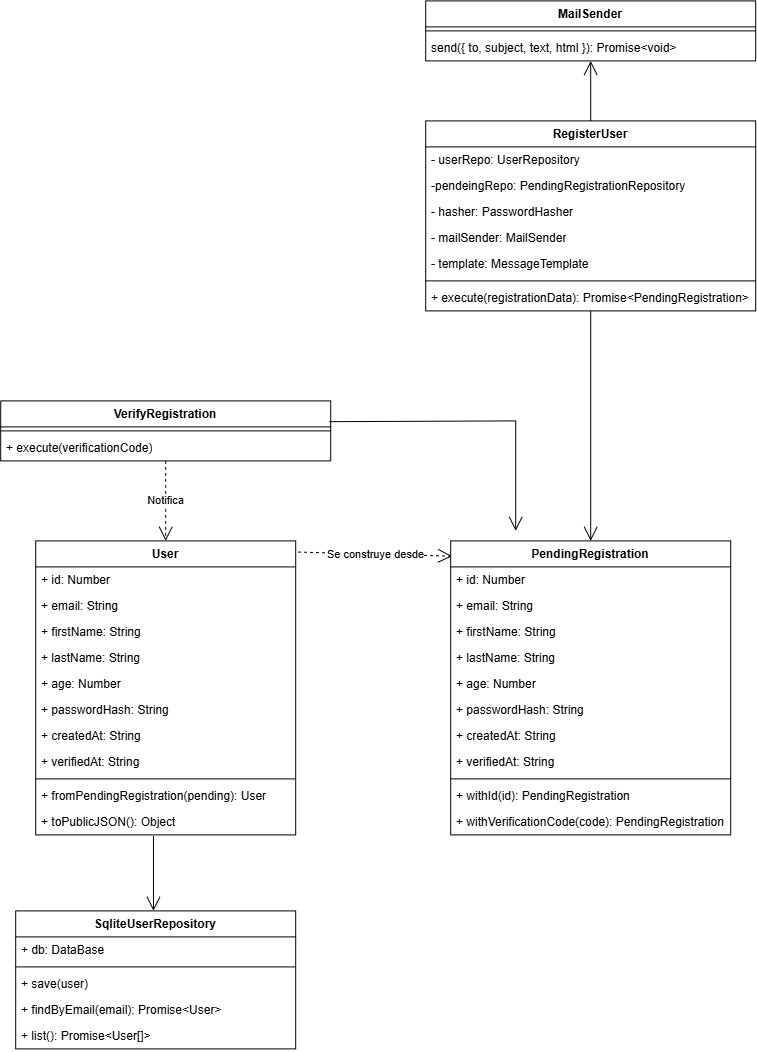

The diagram above was exported from draw.io. Its source (the exported page's mxGraphModel, read from the mxfile embedded in the PNG):
<mxGraphModel dx="2884" dy="2330" grid="1" gridSize="10" guides="1" tooltips="1" connect="1" arrows="1" fold="1" page="1" pageScale="1" pageWidth="850" pageHeight="1100" math="0" shadow="0">
  <root>
    <mxCell id="0" />
    <mxCell id="1" parent="0" />
    <mxCell id="MGTe1XuKHMN-pGdCqNt5-6" parent="1" style="swimlane;fontStyle=1;align=center;verticalAlign=top;childLayout=stackLayout;horizontal=1;startSize=26;horizontalStack=0;resizeParent=1;resizeParentMax=0;resizeLast=0;collapsible=1;marginBottom=0;whiteSpace=wrap;html=1;" value="User" vertex="1">
      <mxGeometry height="294" width="260" x="-320" y="200" as="geometry" />
    </mxCell>
    <mxCell id="MGTe1XuKHMN-pGdCqNt5-2" parent="MGTe1XuKHMN-pGdCqNt5-6" style="text;strokeColor=none;fillColor=none;align=left;verticalAlign=top;spacingLeft=4;spacingRight=4;overflow=hidden;rotatable=0;points=[[0,0.5],[1,0.5]];portConstraint=eastwest;whiteSpace=wrap;html=1;" value="+ id: Number" vertex="1">
      <mxGeometry height="26" width="260" y="26" as="geometry" />
    </mxCell>
    <mxCell id="MGTe1XuKHMN-pGdCqNt5-3" parent="MGTe1XuKHMN-pGdCqNt5-6" style="text;strokeColor=none;fillColor=none;align=left;verticalAlign=top;spacingLeft=4;spacingRight=4;overflow=hidden;rotatable=0;points=[[0,0.5],[1,0.5]];portConstraint=eastwest;whiteSpace=wrap;html=1;" value="+ email: String" vertex="1">
      <mxGeometry height="26" width="260" y="52" as="geometry" />
    </mxCell>
    <mxCell id="MGTe1XuKHMN-pGdCqNt5-4" parent="MGTe1XuKHMN-pGdCqNt5-6" style="text;strokeColor=none;fillColor=none;align=left;verticalAlign=top;spacingLeft=4;spacingRight=4;overflow=hidden;rotatable=0;points=[[0,0.5],[1,0.5]];portConstraint=eastwest;whiteSpace=wrap;html=1;" value="+ firstName: String" vertex="1">
      <mxGeometry height="26" width="260" y="78" as="geometry" />
    </mxCell>
    <mxCell id="MGTe1XuKHMN-pGdCqNt5-12" parent="MGTe1XuKHMN-pGdCqNt5-6" style="text;strokeColor=none;fillColor=none;align=left;verticalAlign=top;spacingLeft=4;spacingRight=4;overflow=hidden;rotatable=0;points=[[0,0.5],[1,0.5]];portConstraint=eastwest;whiteSpace=wrap;html=1;" value="+ lastName: String" vertex="1">
      <mxGeometry height="26" width="260" y="104" as="geometry" />
    </mxCell>
    <mxCell id="MGTe1XuKHMN-pGdCqNt5-13" parent="MGTe1XuKHMN-pGdCqNt5-6" style="text;strokeColor=none;fillColor=none;align=left;verticalAlign=top;spacingLeft=4;spacingRight=4;overflow=hidden;rotatable=0;points=[[0,0.5],[1,0.5]];portConstraint=eastwest;whiteSpace=wrap;html=1;" value="+ age: Number" vertex="1">
      <mxGeometry height="26" width="260" y="130" as="geometry" />
    </mxCell>
    <mxCell id="MGTe1XuKHMN-pGdCqNt5-14" parent="MGTe1XuKHMN-pGdCqNt5-6" style="text;strokeColor=none;fillColor=none;align=left;verticalAlign=top;spacingLeft=4;spacingRight=4;overflow=hidden;rotatable=0;points=[[0,0.5],[1,0.5]];portConstraint=eastwest;whiteSpace=wrap;html=1;" value="+ passwordHash: String" vertex="1">
      <mxGeometry height="26" width="260" y="156" as="geometry" />
    </mxCell>
    <mxCell id="MGTe1XuKHMN-pGdCqNt5-15" parent="MGTe1XuKHMN-pGdCqNt5-6" style="text;strokeColor=none;fillColor=none;align=left;verticalAlign=top;spacingLeft=4;spacingRight=4;overflow=hidden;rotatable=0;points=[[0,0.5],[1,0.5]];portConstraint=eastwest;whiteSpace=wrap;html=1;" value="+ createdAt: String" vertex="1">
      <mxGeometry height="26" width="260" y="182" as="geometry" />
    </mxCell>
    <mxCell id="MGTe1XuKHMN-pGdCqNt5-16" parent="MGTe1XuKHMN-pGdCqNt5-6" style="text;strokeColor=none;fillColor=none;align=left;verticalAlign=top;spacingLeft=4;spacingRight=4;overflow=hidden;rotatable=0;points=[[0,0.5],[1,0.5]];portConstraint=eastwest;whiteSpace=wrap;html=1;" value="+ verifiedAt: String" vertex="1">
      <mxGeometry height="26" width="260" y="208" as="geometry" />
    </mxCell>
    <mxCell id="MGTe1XuKHMN-pGdCqNt5-8" parent="MGTe1XuKHMN-pGdCqNt5-6" style="line;strokeWidth=1;fillColor=none;align=left;verticalAlign=middle;spacingTop=-1;spacingLeft=3;spacingRight=3;rotatable=0;labelPosition=right;points=[];portConstraint=eastwest;strokeColor=inherit;" value="" vertex="1">
      <mxGeometry height="8" width="260" y="234" as="geometry" />
    </mxCell>
    <mxCell id="MGTe1XuKHMN-pGdCqNt5-9" parent="MGTe1XuKHMN-pGdCqNt5-6" style="text;strokeColor=none;fillColor=none;align=left;verticalAlign=top;spacingLeft=4;spacingRight=4;overflow=hidden;rotatable=0;points=[[0,0.5],[1,0.5]];portConstraint=eastwest;whiteSpace=wrap;html=1;" value="+&amp;nbsp;fromPendingRegistration(pending): User" vertex="1">
      <mxGeometry height="26" width="260" y="242" as="geometry" />
    </mxCell>
    <mxCell id="MGTe1XuKHMN-pGdCqNt5-10" parent="MGTe1XuKHMN-pGdCqNt5-6" style="text;strokeColor=none;fillColor=none;align=left;verticalAlign=top;spacingLeft=4;spacingRight=4;overflow=hidden;rotatable=0;points=[[0,0.5],[1,0.5]];portConstraint=eastwest;whiteSpace=wrap;html=1;" value="+&amp;nbsp;toPublicJSON(): Object" vertex="1">
      <mxGeometry height="26" width="260" y="268" as="geometry" />
    </mxCell>
    <mxCell id="MGTe1XuKHMN-pGdCqNt5-11" edge="1" parent="1" source="MGTe1XuKHMN-pGdCqNt5-6" style="endArrow=open;endSize=12;dashed=1;html=1;rounded=0;exitX=1.009;exitY=0.038;exitDx=0;exitDy=0;entryX=0.005;entryY=0.052;entryDx=0;entryDy=0;exitPerimeter=0;entryPerimeter=0;" target="MGTe1XuKHMN-pGdCqNt5-17" value="Se construye desde">
      <mxGeometry relative="1" width="160" x="0.0018" as="geometry">
        <mxPoint as="offset" />
        <mxPoint x="230" y="550" as="sourcePoint" />
        <mxPoint x="200" y="550" as="targetPoint" />
      </mxGeometry>
    </mxCell>
    <mxCell id="MGTe1XuKHMN-pGdCqNt5-17" parent="1" style="swimlane;fontStyle=1;align=center;verticalAlign=top;childLayout=stackLayout;horizontal=1;startSize=26;horizontalStack=0;resizeParent=1;resizeParentMax=0;resizeLast=0;collapsible=1;marginBottom=0;whiteSpace=wrap;html=1;" value="PendingRegistration" vertex="1">
      <mxGeometry height="294" width="280" x="95" y="200" as="geometry" />
    </mxCell>
    <mxCell id="MGTe1XuKHMN-pGdCqNt5-18" parent="MGTe1XuKHMN-pGdCqNt5-17" style="text;strokeColor=none;fillColor=none;align=left;verticalAlign=top;spacingLeft=4;spacingRight=4;overflow=hidden;rotatable=0;points=[[0,0.5],[1,0.5]];portConstraint=eastwest;whiteSpace=wrap;html=1;" value="+ id: Number" vertex="1">
      <mxGeometry height="26" width="280" y="26" as="geometry" />
    </mxCell>
    <mxCell id="MGTe1XuKHMN-pGdCqNt5-19" parent="MGTe1XuKHMN-pGdCqNt5-17" style="text;strokeColor=none;fillColor=none;align=left;verticalAlign=top;spacingLeft=4;spacingRight=4;overflow=hidden;rotatable=0;points=[[0,0.5],[1,0.5]];portConstraint=eastwest;whiteSpace=wrap;html=1;" value="+ email: String" vertex="1">
      <mxGeometry height="26" width="280" y="52" as="geometry" />
    </mxCell>
    <mxCell id="MGTe1XuKHMN-pGdCqNt5-20" parent="MGTe1XuKHMN-pGdCqNt5-17" style="text;strokeColor=none;fillColor=none;align=left;verticalAlign=top;spacingLeft=4;spacingRight=4;overflow=hidden;rotatable=0;points=[[0,0.5],[1,0.5]];portConstraint=eastwest;whiteSpace=wrap;html=1;" value="+ firstName: String" vertex="1">
      <mxGeometry height="26" width="280" y="78" as="geometry" />
    </mxCell>
    <mxCell id="MGTe1XuKHMN-pGdCqNt5-21" parent="MGTe1XuKHMN-pGdCqNt5-17" style="text;strokeColor=none;fillColor=none;align=left;verticalAlign=top;spacingLeft=4;spacingRight=4;overflow=hidden;rotatable=0;points=[[0,0.5],[1,0.5]];portConstraint=eastwest;whiteSpace=wrap;html=1;" value="+ lastName: String" vertex="1">
      <mxGeometry height="26" width="280" y="104" as="geometry" />
    </mxCell>
    <mxCell id="MGTe1XuKHMN-pGdCqNt5-22" parent="MGTe1XuKHMN-pGdCqNt5-17" style="text;strokeColor=none;fillColor=none;align=left;verticalAlign=top;spacingLeft=4;spacingRight=4;overflow=hidden;rotatable=0;points=[[0,0.5],[1,0.5]];portConstraint=eastwest;whiteSpace=wrap;html=1;" value="+ age: Number" vertex="1">
      <mxGeometry height="26" width="280" y="130" as="geometry" />
    </mxCell>
    <mxCell id="MGTe1XuKHMN-pGdCqNt5-23" parent="MGTe1XuKHMN-pGdCqNt5-17" style="text;strokeColor=none;fillColor=none;align=left;verticalAlign=top;spacingLeft=4;spacingRight=4;overflow=hidden;rotatable=0;points=[[0,0.5],[1,0.5]];portConstraint=eastwest;whiteSpace=wrap;html=1;" value="+ passwordHash: String" vertex="1">
      <mxGeometry height="26" width="280" y="156" as="geometry" />
    </mxCell>
    <mxCell id="MGTe1XuKHMN-pGdCqNt5-24" parent="MGTe1XuKHMN-pGdCqNt5-17" style="text;strokeColor=none;fillColor=none;align=left;verticalAlign=top;spacingLeft=4;spacingRight=4;overflow=hidden;rotatable=0;points=[[0,0.5],[1,0.5]];portConstraint=eastwest;whiteSpace=wrap;html=1;" value="+ createdAt: String" vertex="1">
      <mxGeometry height="26" width="280" y="182" as="geometry" />
    </mxCell>
    <mxCell id="MGTe1XuKHMN-pGdCqNt5-25" parent="MGTe1XuKHMN-pGdCqNt5-17" style="text;strokeColor=none;fillColor=none;align=left;verticalAlign=top;spacingLeft=4;spacingRight=4;overflow=hidden;rotatable=0;points=[[0,0.5],[1,0.5]];portConstraint=eastwest;whiteSpace=wrap;html=1;" value="+ verifiedAt: String" vertex="1">
      <mxGeometry height="26" width="280" y="208" as="geometry" />
    </mxCell>
    <mxCell id="MGTe1XuKHMN-pGdCqNt5-26" parent="MGTe1XuKHMN-pGdCqNt5-17" style="line;strokeWidth=1;fillColor=none;align=left;verticalAlign=middle;spacingTop=-1;spacingLeft=3;spacingRight=3;rotatable=0;labelPosition=right;points=[];portConstraint=eastwest;strokeColor=inherit;" value="" vertex="1">
      <mxGeometry height="8" width="280" y="234" as="geometry" />
    </mxCell>
    <mxCell id="MGTe1XuKHMN-pGdCqNt5-27" parent="MGTe1XuKHMN-pGdCqNt5-17" style="text;strokeColor=none;fillColor=none;align=left;verticalAlign=top;spacingLeft=4;spacingRight=4;overflow=hidden;rotatable=0;points=[[0,0.5],[1,0.5]];portConstraint=eastwest;whiteSpace=wrap;html=1;" value="+ withId(id): PendingRegistration" vertex="1">
      <mxGeometry height="26" width="280" y="242" as="geometry" />
    </mxCell>
    <mxCell id="MGTe1XuKHMN-pGdCqNt5-28" parent="MGTe1XuKHMN-pGdCqNt5-17" style="text;strokeColor=none;fillColor=none;align=left;verticalAlign=top;spacingLeft=4;spacingRight=4;overflow=hidden;rotatable=0;points=[[0,0.5],[1,0.5]];portConstraint=eastwest;whiteSpace=wrap;html=1;" value="+ withVerificationCode(code): PendingRegistration" vertex="1">
      <mxGeometry height="26" width="280" y="268" as="geometry" />
    </mxCell>
    <mxCell id="MGTe1XuKHMN-pGdCqNt5-29" parent="1" style="swimlane;fontStyle=1;align=center;verticalAlign=top;childLayout=stackLayout;horizontal=1;startSize=26;horizontalStack=0;resizeParent=1;resizeParentMax=0;resizeLast=0;collapsible=1;marginBottom=0;whiteSpace=wrap;html=1;" value="RegisterUser" vertex="1">
      <mxGeometry height="190" width="330" x="70" y="-220" as="geometry" />
    </mxCell>
    <mxCell id="MGTe1XuKHMN-pGdCqNt5-30" parent="MGTe1XuKHMN-pGdCqNt5-29" style="text;strokeColor=none;fillColor=none;align=left;verticalAlign=top;spacingLeft=4;spacingRight=4;overflow=hidden;rotatable=0;points=[[0,0.5],[1,0.5]];portConstraint=eastwest;whiteSpace=wrap;html=1;" value="- userRepo: UserRepository" vertex="1">
      <mxGeometry height="26" width="330" y="26" as="geometry" />
    </mxCell>
    <mxCell id="MGTe1XuKHMN-pGdCqNt5-31" parent="MGTe1XuKHMN-pGdCqNt5-29" style="text;strokeColor=none;fillColor=none;align=left;verticalAlign=top;spacingLeft=4;spacingRight=4;overflow=hidden;rotatable=0;points=[[0,0.5],[1,0.5]];portConstraint=eastwest;whiteSpace=wrap;html=1;" value="-pendeingRepo: PendingRegistrationRepository" vertex="1">
      <mxGeometry height="26" width="330" y="52" as="geometry" />
    </mxCell>
    <mxCell id="MGTe1XuKHMN-pGdCqNt5-32" parent="MGTe1XuKHMN-pGdCqNt5-29" style="text;strokeColor=none;fillColor=none;align=left;verticalAlign=top;spacingLeft=4;spacingRight=4;overflow=hidden;rotatable=0;points=[[0,0.5],[1,0.5]];portConstraint=eastwest;whiteSpace=wrap;html=1;" value="- hasher: PasswordHasher" vertex="1">
      <mxGeometry height="26" width="330" y="78" as="geometry" />
    </mxCell>
    <mxCell id="MGTe1XuKHMN-pGdCqNt5-33" parent="MGTe1XuKHMN-pGdCqNt5-29" style="text;strokeColor=none;fillColor=none;align=left;verticalAlign=top;spacingLeft=4;spacingRight=4;overflow=hidden;rotatable=0;points=[[0,0.5],[1,0.5]];portConstraint=eastwest;whiteSpace=wrap;html=1;" value="- mailSender: MailSender" vertex="1">
      <mxGeometry height="26" width="330" y="104" as="geometry" />
    </mxCell>
    <mxCell id="MGTe1XuKHMN-pGdCqNt5-34" parent="MGTe1XuKHMN-pGdCqNt5-29" style="text;strokeColor=none;fillColor=none;align=left;verticalAlign=top;spacingLeft=4;spacingRight=4;overflow=hidden;rotatable=0;points=[[0,0.5],[1,0.5]];portConstraint=eastwest;whiteSpace=wrap;html=1;" value="- template: MessageTemplate" vertex="1">
      <mxGeometry height="26" width="330" y="130" as="geometry" />
    </mxCell>
    <mxCell id="MGTe1XuKHMN-pGdCqNt5-38" parent="MGTe1XuKHMN-pGdCqNt5-29" style="line;strokeWidth=1;fillColor=none;align=left;verticalAlign=middle;spacingTop=-1;spacingLeft=3;spacingRight=3;rotatable=0;labelPosition=right;points=[];portConstraint=eastwest;strokeColor=inherit;" value="" vertex="1">
      <mxGeometry height="8" width="330" y="156" as="geometry" />
    </mxCell>
    <mxCell id="MGTe1XuKHMN-pGdCqNt5-39" parent="MGTe1XuKHMN-pGdCqNt5-29" style="text;strokeColor=none;fillColor=none;align=left;verticalAlign=top;spacingLeft=4;spacingRight=4;overflow=hidden;rotatable=0;points=[[0,0.5],[1,0.5]];portConstraint=eastwest;whiteSpace=wrap;html=1;" value="+ execute(registrationData): Promise&amp;lt;PendingRegistration&amp;gt;" vertex="1">
      <mxGeometry height="26" width="330" y="164" as="geometry" />
    </mxCell>
    <mxCell id="MGTe1XuKHMN-pGdCqNt5-41" edge="1" parent="1" source="MGTe1XuKHMN-pGdCqNt5-29" style="endArrow=open;endFill=1;endSize=12;html=1;rounded=0;entryX=0.5;entryY=1;entryDx=0;entryDy=0;exitX=0.5;exitY=0;exitDx=0;exitDy=0;" target="MGTe1XuKHMN-pGdCqNt5-42" value="">
      <mxGeometry relative="1" width="160" as="geometry">
        <mxPoint x="400" y="-1" as="sourcePoint" />
        <mxPoint x="560" y="-1" as="targetPoint" />
      </mxGeometry>
    </mxCell>
    <mxCell id="MGTe1XuKHMN-pGdCqNt5-42" parent="1" style="swimlane;fontStyle=1;align=center;verticalAlign=top;childLayout=stackLayout;horizontal=1;startSize=26;horizontalStack=0;resizeParent=1;resizeParentMax=0;resizeLast=0;collapsible=1;marginBottom=0;whiteSpace=wrap;html=1;" value="MailSender" vertex="1">
      <mxGeometry height="60" width="330" x="70" y="-340" as="geometry" />
    </mxCell>
    <mxCell id="MGTe1XuKHMN-pGdCqNt5-48" parent="MGTe1XuKHMN-pGdCqNt5-42" style="line;strokeWidth=1;fillColor=none;align=left;verticalAlign=middle;spacingTop=-1;spacingLeft=3;spacingRight=3;rotatable=0;labelPosition=right;points=[];portConstraint=eastwest;strokeColor=inherit;" value="" vertex="1">
      <mxGeometry height="8" width="330" y="26" as="geometry" />
    </mxCell>
    <mxCell id="MGTe1XuKHMN-pGdCqNt5-53" parent="MGTe1XuKHMN-pGdCqNt5-42" style="text;strokeColor=none;fillColor=none;align=left;verticalAlign=top;spacingLeft=4;spacingRight=4;overflow=hidden;rotatable=0;points=[[0,0.5],[1,0.5]];portConstraint=eastwest;whiteSpace=wrap;html=1;" value="send({ to, subject, text, html }): Promise&amp;lt;void&amp;gt;" vertex="1">
      <mxGeometry height="26" width="330" y="34" as="geometry" />
    </mxCell>
    <mxCell id="MGTe1XuKHMN-pGdCqNt5-51" edge="1" parent="1" source="MGTe1XuKHMN-pGdCqNt5-39" style="endArrow=open;endFill=1;endSize=12;html=1;rounded=0;entryX=0.5;entryY=0;entryDx=0;entryDy=0;" target="MGTe1XuKHMN-pGdCqNt5-17" value="">
      <mxGeometry relative="1" width="160" as="geometry">
        <mxPoint x="490" y="130" as="sourcePoint" />
        <mxPoint x="650" y="130" as="targetPoint" />
      </mxGeometry>
    </mxCell>
    <mxCell id="MGTe1XuKHMN-pGdCqNt5-54" parent="1" style="swimlane;fontStyle=1;align=center;verticalAlign=top;childLayout=stackLayout;horizontal=1;startSize=26;horizontalStack=0;resizeParent=1;resizeParentMax=0;resizeLast=0;collapsible=1;marginBottom=0;whiteSpace=wrap;html=1;" value="VerifyRegistration" vertex="1">
      <mxGeometry height="60" width="330" x="-355" y="60" as="geometry" />
    </mxCell>
    <mxCell id="MGTe1XuKHMN-pGdCqNt5-60" parent="MGTe1XuKHMN-pGdCqNt5-54" style="line;strokeWidth=1;fillColor=none;align=left;verticalAlign=middle;spacingTop=-1;spacingLeft=3;spacingRight=3;rotatable=0;labelPosition=right;points=[];portConstraint=eastwest;strokeColor=inherit;" value="" vertex="1">
      <mxGeometry height="8" width="330" y="26" as="geometry" />
    </mxCell>
    <mxCell id="MGTe1XuKHMN-pGdCqNt5-61" parent="MGTe1XuKHMN-pGdCqNt5-54" style="text;strokeColor=none;fillColor=none;align=left;verticalAlign=top;spacingLeft=4;spacingRight=4;overflow=hidden;rotatable=0;points=[[0,0.5],[1,0.5]];portConstraint=eastwest;whiteSpace=wrap;html=1;" value="+&amp;nbsp;execute(verificationCode)" vertex="1">
      <mxGeometry height="26" width="330" y="34" as="geometry" />
    </mxCell>
    <mxCell id="MGTe1XuKHMN-pGdCqNt5-62" edge="1" parent="1" source="MGTe1XuKHMN-pGdCqNt5-54" style="endArrow=open;endSize=12;dashed=1;html=1;rounded=0;exitX=0.5;exitY=1;exitDx=0;exitDy=0;entryX=0.5;entryY=0;entryDx=0;entryDy=0;" target="MGTe1XuKHMN-pGdCqNt5-6" value="Notifica">
      <mxGeometry relative="1" width="160" x="0.0018" as="geometry">
        <mxPoint as="offset" />
        <mxPoint x="40" y="160" as="sourcePoint" />
        <mxPoint x="194" y="164" as="targetPoint" />
      </mxGeometry>
    </mxCell>
    <mxCell id="MGTe1XuKHMN-pGdCqNt5-63" edge="1" parent="1" source="MGTe1XuKHMN-pGdCqNt5-54" style="endArrow=open;endFill=1;endSize=12;html=1;rounded=0;exitX=0.996;exitY=0.346;exitDx=0;exitDy=0;exitPerimeter=0;" value="">
      <mxGeometry relative="1" width="160" as="geometry">
        <Array as="points">
          <mxPoint x="160" y="80" />
        </Array>
        <mxPoint x="150" y="110" as="sourcePoint" />
        <mxPoint x="160" y="190" as="targetPoint" />
      </mxGeometry>
    </mxCell>
    <mxCell id="ta1Hj4oPTaKg5ohmw-sf-1" edge="1" parent="1" source="MGTe1XuKHMN-pGdCqNt5-10" style="endArrow=open;endFill=1;endSize=12;html=1;rounded=0;exitX=0.453;exitY=1.044;exitDx=0;exitDy=0;exitPerimeter=0;" value="">
      <mxGeometry relative="1" width="160" as="geometry">
        <Array as="points">
          <mxPoint x="-202.22" y="540" />
        </Array>
        <mxPoint x="-200" y="500" as="sourcePoint" />
        <mxPoint x="-202.22" y="570" as="targetPoint" />
      </mxGeometry>
    </mxCell>
    <mxCell id="ta1Hj4oPTaKg5ohmw-sf-2" parent="1" style="swimlane;fontStyle=1;align=center;verticalAlign=top;childLayout=stackLayout;horizontal=1;startSize=26;horizontalStack=0;resizeParent=1;resizeParentMax=0;resizeLast=0;collapsible=1;marginBottom=0;whiteSpace=wrap;html=1;" value="SqliteUserRepository" vertex="1">
      <mxGeometry height="138" width="280" x="-340" y="570" as="geometry" />
    </mxCell>
    <mxCell id="ta1Hj4oPTaKg5ohmw-sf-8" parent="ta1Hj4oPTaKg5ohmw-sf-2" style="text;strokeColor=none;fillColor=none;align=left;verticalAlign=top;spacingLeft=4;spacingRight=4;overflow=hidden;rotatable=0;points=[[0,0.5],[1,0.5]];portConstraint=eastwest;whiteSpace=wrap;html=1;" value="+ db: DataBase" vertex="1">
      <mxGeometry height="26" width="280" y="26" as="geometry" />
    </mxCell>
    <mxCell id="ta1Hj4oPTaKg5ohmw-sf-11" parent="ta1Hj4oPTaKg5ohmw-sf-2" style="line;strokeWidth=1;fillColor=none;align=left;verticalAlign=middle;spacingTop=-1;spacingLeft=3;spacingRight=3;rotatable=0;labelPosition=right;points=[];portConstraint=eastwest;strokeColor=inherit;" value="" vertex="1">
      <mxGeometry height="8" width="280" y="52" as="geometry" />
    </mxCell>
    <mxCell id="ta1Hj4oPTaKg5ohmw-sf-12" parent="ta1Hj4oPTaKg5ohmw-sf-2" style="text;strokeColor=none;fillColor=none;align=left;verticalAlign=top;spacingLeft=4;spacingRight=4;overflow=hidden;rotatable=0;points=[[0,0.5],[1,0.5]];portConstraint=eastwest;whiteSpace=wrap;html=1;" value="+ save(user)" vertex="1">
      <mxGeometry height="26" width="280" y="60" as="geometry" />
    </mxCell>
    <mxCell id="ta1Hj4oPTaKg5ohmw-sf-13" parent="ta1Hj4oPTaKg5ohmw-sf-2" style="text;strokeColor=none;fillColor=none;align=left;verticalAlign=top;spacingLeft=4;spacingRight=4;overflow=hidden;rotatable=0;points=[[0,0.5],[1,0.5]];portConstraint=eastwest;whiteSpace=wrap;html=1;" value="+ findByEmail(email): Promise&amp;lt;User&amp;gt;" vertex="1">
      <mxGeometry height="26" width="280" y="86" as="geometry" />
    </mxCell>
    <mxCell id="ta1Hj4oPTaKg5ohmw-sf-14" parent="ta1Hj4oPTaKg5ohmw-sf-2" style="text;strokeColor=none;fillColor=none;align=left;verticalAlign=top;spacingLeft=4;spacingRight=4;overflow=hidden;rotatable=0;points=[[0,0.5],[1,0.5]];portConstraint=eastwest;whiteSpace=wrap;html=1;" value="+ list(): Promise&amp;lt;User[]&amp;gt;" vertex="1">
      <mxGeometry height="26" width="280" y="112" as="geometry" />
    </mxCell>
  </root>
</mxGraphModel>